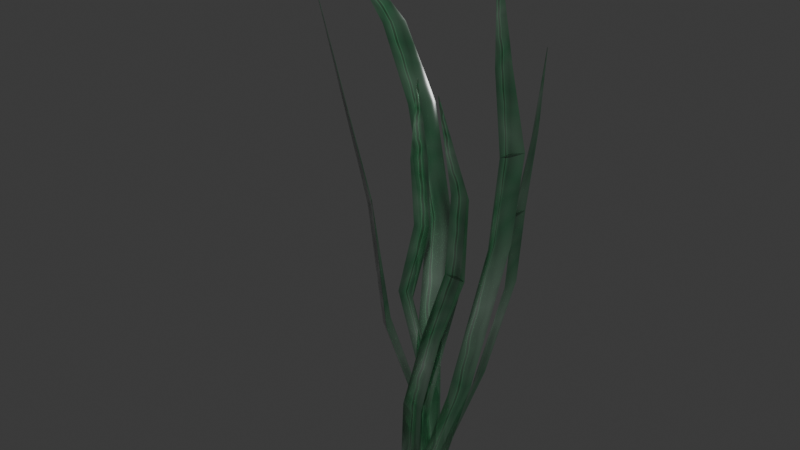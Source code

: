 # Source: grass_stranded.blend  (saved by Blender 4.5.91; exported with 4.5.12 LTS)
import bpy
from mathutils import Matrix  # noqa: F401  (used for matrix-valued properties, if any)

bpy.ops.wm.read_factory_settings(use_empty=True)
scene = bpy.context.scene
scene.name = 'Scene'

# ---- collections
col_collection = bpy.data.collections.new('Collection'); scene.collection.children.link(col_collection)

# ---- materials (node trees are filled in below, after node groups)
mat_grass_mat = bpy.data.materials.new('Grass_mat')

# ---- material node trees
mat_grass_mat.use_nodes = True; mat_grass_mat.node_tree.nodes.clear()
_N = mat_grass_mat.node_tree.nodes; _L = mat_grass_mat.node_tree.links
n0 = _N.new('ShaderNodeBsdfPrincipled'); n0.name = 'Principled BSDF'; n0.location = (678, 69)
n1 = _N.new('ShaderNodeOutputMaterial'); n1.name = 'Material Output'; n1.location = (1041, -112)
n2 = _N.new('ShaderNodeTexWave'); n2.name = 'Wave Texture'; n2.location = (-1660, -323)
n2.inputs[1].default_value = 85.4
n2.inputs[2].default_value = -0.7
n2.inputs[5].default_value = 0.8732
n3 = _N.new('ShaderNodeTexCoord'); n3.name = 'Texture Coordinate'; n3.location = (-1968, -29)
n4 = _N.new('ShaderNodeTexWave'); n4.name = 'Wave Texture.001'; n4.location = (-1439, 245)
n4.inputs[1].default_value = 108.6
n4.inputs[2].default_value = 2.3
n5 = _N.new('ShaderNodeMix'); n5.name = 'Mix'; n5.location = (-940, 286)
n5.data_type = 'RGBA'
n5.blend_type = 'MULTIPLY'
n6 = _N.new('ShaderNodeValToRGB'); n6.name = 'Color Ramp'; n6.location = (-1356, -244)
while len(n6.color_ramp.elements) > 1: n6.color_ramp.elements.remove(n6.color_ramp.elements[-1])
n6.color_ramp.elements[0].position = 0.0; n6.color_ramp.elements[0].color = (0.05741, 0.05741, 0.05741, 1.0)
_e = n6.color_ramp.elements.new(0.04979); _e.color = (0.6315, 0.6315, 0.6315, 1.0)
_e = n6.color_ramp.elements.new(0.2614); _e.color = (1.0, 1.0, 1.0, 1.0)
n7 = _N.new('ShaderNodeValToRGB'); n7.name = 'Color Ramp.001'; n7.location = (-562, -57)
while len(n7.color_ramp.elements) > 1: n7.color_ramp.elements.remove(n7.color_ramp.elements[-1])
n7.color_ramp.elements[0].position = 0.03734; n7.color_ramp.elements[0].color = (0.0153, 0.05034, 0.008387, 1.0)
_e = n7.color_ramp.elements.new(0.1618); _e.color = (0.007128, 0.07516, 0.009494, 1.0)
_e = n7.color_ramp.elements.new(0.1753); _e.color = (0.01229, 0.1093, 0.01198, 1.0)
_e = n7.color_ramp.elements.new(0.2614); _e.color = (0.02778, 0.2116, 0.01944, 1.0)
_e = n7.color_ramp.elements.new(0.3382); _e.color = (0.01745, 0.1434, 0.01447, 1.0)
n8 = _N.new('ShaderNodeTexVoronoi'); n8.name = 'Voronoi Texture'; n8.location = (-1138, 582)
n8.feature = 'DISTANCE_TO_EDGE'
n8.inputs[2].default_value = 50.0
n8.inputs[3].default_value = 3.0
n8.inputs[5].default_value = 0.4
n9 = _N.new('ShaderNodeMix'); n9.name = 'Mix.001'; n9.location = (-84, 52)
n9.data_type = 'RGBA'
n9.blend_type = 'SCREEN'
n10 = _N.new('ShaderNodeTexGradient'); n10.name = 'Gradient Texture'; n10.location = (-1221, -575)
n11 = _N.new('ShaderNodeValToRGB'); n11.name = 'Color Ramp.002'; n11.location = (-810, -683)
while len(n11.color_ramp.elements) > 1: n11.color_ramp.elements.remove(n11.color_ramp.elements[-1])
n11.color_ramp.elements[0].position = 0.0; n11.color_ramp.elements[0].color = (0.0, 0.0, 0.0, 1.0)
_e = n11.color_ramp.elements.new(1.0); _e.color = (1.0, 1.0, 1.0, 1.0)
n12 = _N.new('ShaderNodeTexGradient'); n12.name = 'Gradient Texture.001'; n12.location = (-999, -268)
n13 = _N.new('ShaderNodeValToRGB'); n13.name = 'Color Ramp.003'; n13.location = (-739, -373)
while len(n13.color_ramp.elements) > 1: n13.color_ramp.elements.remove(n13.color_ramp.elements[-1])
n13.color_ramp.elements[0].position = 0.3693; n13.color_ramp.elements[0].color = (0.0, 0.0, 0.0, 1.0)
_e = n13.color_ramp.elements.new(0.4025); _e.color = (1.0, 1.0, 1.0, 1.0)
n14 = _N.new('ShaderNodeMix'); n14.name = 'Mix.002'; n14.location = (-371, -634)
n14.data_type = 'RGBA'
n15 = _N.new('ShaderNodeMix'); n15.name = 'Mix.003'; n15.location = (-76, -426)
n15.data_type = 'RGBA'
n16 = _N.new('ShaderNodeValToRGB'); n16.name = 'Color Ramp.004'; n16.location = (179, -411)
while len(n16.color_ramp.elements) > 1: n16.color_ramp.elements.remove(n16.color_ramp.elements[-1])
n16.color_ramp.elements[0].position = 0.09959; n16.color_ramp.elements[0].color = (0.0, 0.0, 0.0, 1.0)
_e = n16.color_ramp.elements.new(0.2158); _e.color = (0.2111, 0.2111, 0.2111, 1.0)
_e = n16.color_ramp.elements.new(0.2531); _e.color = (0.3396, 0.3396, 0.3396, 1.0)
_e = n16.color_ramp.elements.new(0.9793); _e.color = (1.0, 1.0, 1.0, 1.0)
n17 = _N.new('ShaderNodeValToRGB'); n17.name = 'Color Ramp.005'; n17.location = (191, -42)
while len(n17.color_ramp.elements) > 1: n17.color_ramp.elements.remove(n17.color_ramp.elements[-1])
n17.color_ramp.elements[0].position = 0.07469; n17.color_ramp.elements[0].color = (0.0, 0.0, 0.0, 1.0)
_e = n17.color_ramp.elements.new(0.5436); _e.color = (1.0, 1.0, 1.0, 1.0)
n18 = _N.new('ShaderNodeMix'); n18.name = 'Mix.004'; n18.location = (602, 532)
n18.data_type = 'RGBA'
n18.inputs[0].default_value = 1.0
n19 = _N.new('ShaderNodeHueSaturation'); n19.name = 'Hue/Saturation/Value'; n19.location = (418, 195)
n19.inputs[0].default_value = 0.55
n19.inputs[1].default_value = 0.8
n19.inputs[2].default_value = 1.5
_L.new(n3.outputs[2], n2.inputs[0])
_L.new(n3.outputs[2], n4.inputs[0])
_L.new(n2.outputs[0], n6.inputs[0])
_L.new(n5.outputs[2], n7.inputs[0])
_L.new(n6.outputs[0], n5.inputs[6])
_L.new(n7.outputs[0], n9.inputs[6])
_L.new(n8.outputs[0], n9.inputs[0])
_L.new(n4.outputs[1], n5.inputs[0])
_L.new(n4.outputs[0], n5.inputs[7])
_L.new(n3.outputs[2], n8.inputs[0])
_L.new(n10.outputs[0], n11.inputs[0])
_L.new(n12.outputs[0], n13.inputs[0])
_L.new(n3.outputs[2], n10.inputs[0])
_L.new(n3.outputs[2], n12.inputs[0])
_L.new(n13.outputs[0], n14.inputs[6])
_L.new(n11.outputs[0], n14.inputs[7])
_L.new(n14.outputs[2], n15.inputs[6])
_L.new(n5.outputs[2], n15.inputs[7])
_L.new(n16.outputs[0], n0.inputs[18])
_L.new(n9.outputs[2], n17.inputs[0])
_L.new(n17.outputs[0], n0.inputs[2])
_L.new(n0.outputs[0], n1.inputs[0])
_L.new(n9.outputs[2], n18.inputs[6])
_L.new(n18.outputs[2], n0.inputs[0])
_L.new(n9.outputs[2], n19.inputs[4])
_L.new(n19.outputs[0], n18.inputs[7])
_L.new(n15.outputs[2], n16.inputs[0])
n1.is_active_output = True

# ---- world
world_world = bpy.data.worlds.new('World'); scene.world = world_world
world_world.use_nodes = True; world_world.node_tree.nodes.clear()
_N = world_world.node_tree.nodes; _L = world_world.node_tree.links
n0 = _N.new('ShaderNodeOutputWorld'); n0.name = 'World Output'; n0.location = (200, 100)
n1 = _N.new('ShaderNodeBackground'); n1.name = 'Background'; n1.location = (-200, 100)
n1.inputs[0].default_value = (0.05088, 0.05088, 0.05088, 1.0)
_L.new(n1.outputs[0], n0.inputs[0])
n0.is_active_output = True
world_world.color = (0.05088, 0.05088, 0.05088)
world_world.sun_shadow_jitter_overblur = 0.0

# ---- meshes
me_plane_006 = bpy.data.meshes.new('Plane.006')
me_plane_006.from_pydata([(-0.5956, 0.02224, 0.01243), (0.2686, 0.01726, 0.0716), (1.84, 1.775, 0.2828), (1.863, 1.775, 0.2829), (1.962, 1.443, 0.2335), (2.363, 1.442, 0.2235), (1.219, 0.8893, 0.224), (1.711, 0.8873, 0.2265), (0.4228, 0.5227, 0.1805), (0.9635, 0.5294, 0.1795), (-0.1442, 0.01584, 0.05574), (1.851, 1.775, 0.2828), (2.178, 1.443, 0.225), (1.469, 0.8892, 0.2059), (0.7158, 0.5281, 0.1769), (2.212, 1.136, 0.2025), (1.68, 1.137, 0.201), (1.944, 1.137, 0.1877), (-0.2339, 0.01584, 0.001094), (0.39, 0.01584, -0.01653), (-0.9799, 1.203, -0.3667), (-0.9632, 1.203, -0.3672), (-0.3162, 1.011, -0.2417), (0.002948, 1.011, -0.2507), (0.08593, 0.6518, -0.04225), (0.4401, 0.6503, -0.05076), (-0.1142, 0.3475, 0.01585), (0.2527, 0.3492, 0.003713), (0.01906, 0.01156, 0.03731), (-0.9716, 1.203, -0.3669), (-0.1693, 1.011, -0.2523), (0.2488, 0.6517, -0.06045), (0.07308, 0.3483, 0.007015), (0.3324, 0.8618, -0.1731), (-0.04977, 0.8625, -0.163), (0.1277, 0.8625, -0.1781), (0.1197, 0.01584, 0.04883), (-0.2432, 0.01584, -0.07145), (-2.16, 2.02, 0.1731), (-2.172, 2.02, 0.17), (-0.5498, 1.258, 0.1678), (-0.7996, 1.258, 0.1289), (-0.09727, 0.808, 0.1793), (-0.3413, 0.808, 0.114), (0.4725, 0.4583, 0.1077), (0.2488, 0.4583, 0.04782), (-0.05004, 0.01584, -0.01973), (-2.166, 2.02, 0.1716), (-0.7609, 1.258, 0.1569), (-0.3295, 0.808, 0.1562), (0.3385, 0.4583, 0.07809), (-0.2952, 0.01584, -0.006064), (0.5015, 0.01584, -0.006065), (-0.07893, 1.69, 0.02235), (-0.05766, 1.69, 0.02235), (-0.09854, 1.413, 0.05264), (0.32, 1.419, 0.03689), (-0.2119, 0.9148, 0.09391), (0.2382, 0.9129, 0.09666), (-0.413, 0.3958, -0.08588), (0.05817, 0.3978, -0.08808), (0.04417, 0.02282, 0.03896), (-0.06829, 1.69, 0.02235), (0.1099, 1.419, 0.03032), (0.01594, 0.9147, 0.07166), (-0.1685, 0.3967, -0.09026), (0.6129, 1.185, 0.07305), (0.126, 1.186, 0.07213), (0.3581, 1.176, 0.03269), (0.324, 0.0258, 0.05679), (0.2615, 0.06018, -0.0534), (1.773, 1.775, -0.2988), (1.772, 1.775, -0.3023), (1.444, 1.443, -0.3148), (1.358, 1.442, -0.3755), (1.421, 0.8893, -0.201), (1.412, 0.8873, -0.2761), (1.178, 0.5227, -0.07725), (1.144, 0.5294, -0.1597), (0.2812, 0.06018, 0.01306), (1.773, 1.775, -0.3006), (1.378, 1.443, -0.3474), (1.29, 0.8892, -0.2382), (1.14, 0.5281, -0.1218), (1.229, 1.136, -0.3514), (1.247, 1.137, -0.2701), (1.146, 1.137, -0.3098), (0.0773, 0.02011, 0.08171), (0.4533, 0.06891, -0.03642), (1.47, 2.156, -0.06111), (1.481, 2.156, -0.06502), (1.269, 1.73, -0.1196), (1.383, 1.728, -0.1917), (1.627, 1.12, -0.04391), (1.874, 1.118, -0.1256), (0.9469, 0.5097, 0.02624), (1.192, 0.5178, -0.06532), (0.2475, 0.06891, 0.03674), (1.476, 2.156, -0.06306), (1.308, 1.73, -0.1599), (1.613, 1.12, -0.09451), (1.057, 0.5163, -0.02481), (1.767, 1.43, -0.2048), (1.508, 1.431, -0.1158), (1.536, 1.431, -0.1666), (-0.2596, 0.01584, 0.06585), (0.2809, 0.02865, -0.06749), (-4.261, 2.087, -0.2257), (-4.246, 2.087, -0.2296), (-2.42, 1.75, -0.2147), (-2.129, 1.75, -0.2892), (-0.2399, 1.122, -0.06525), (0.09578, 1.12, -0.1462), (0.02893, 0.5902, 0.04202), (0.348, 0.5931, -0.04568), (0.0481, 0.0257, -0.0238), (-4.254, 2.087, -0.2277), (-2.341, 1.75, -0.2565), (-0.2084, 1.122, -0.119), (0.1691, 0.5915, -0.005802), (-1.081, 1.49, -0.2658), (-1.436, 1.491, -0.1774), (-1.36, 1.491, -0.2304)], [], [(12, 5, 3, 11), (17, 15, 5, 12), (14, 9, 7, 13), (10, 1, 9, 14), (0, 10, 14, 8), (8, 14, 13, 6), (16, 17, 12, 4), (4, 12, 11, 2), (6, 13, 17, 16), (13, 7, 15, 17), (15, 16, 17), (30, 23, 21, 29), (35, 33, 23, 30), (32, 27, 25, 31), (28, 19, 27, 32), (18, 28, 32, 26), (26, 32, 31, 24), (34, 35, 30, 22), (22, 30, 29, 20), (24, 31, 35, 34), (31, 25, 33, 35), (48, 41, 39, 47), (49, 43, 41, 48), (50, 45, 43, 49), (46, 37, 45, 50), (36, 46, 50, 44), (44, 50, 49, 42), (42, 49, 48, 40), (40, 48, 47, 38), (40, 41, 48), (63, 56, 54, 62), (68, 66, 56, 63), (65, 60, 58, 64), (61, 52, 60, 65), (51, 61, 65, 59), (59, 65, 64, 57), (67, 68, 63, 55), (55, 63, 62, 53), (57, 64, 68, 67), (64, 58, 66, 68), (81, 74, 72, 80), (86, 84, 74, 81), (83, 78, 76, 82), (79, 70, 78, 83), (69, 79, 83, 77), (77, 83, 82, 75), (85, 86, 81, 73), (73, 81, 80, 71), (75, 82, 86, 85), (82, 76, 84, 86), (84, 85, 86), (99, 92, 90, 98), (104, 102, 92, 99), (101, 96, 94, 100), (97, 88, 96, 101), (87, 97, 101, 95), (95, 101, 100, 93), (103, 104, 99, 91), (91, 99, 98, 89), (93, 100, 104, 103), (100, 94, 102, 104), (102, 103, 104), (117, 110, 108, 116), (122, 120, 110, 117), (119, 114, 112, 118), (115, 106, 114, 119), (105, 115, 119, 113), (113, 119, 118, 111), (121, 122, 117, 109), (109, 117, 116, 107), (111, 118, 122, 121), (118, 112, 120, 122)])
me_plane_006.polygons.foreach_set('use_smooth', [True] * 72)
_uv = me_plane_006.uv_layers.new(name='UVMap')
_uv.uv.foreach_set('vector', [0.5006, 0.5584, 0.5013, 0.5581, 0.5004, 0.5918, 0.5004, 0.5918, 0.5008, 0.5473, 0.5015, 0.5469, 0.5013, 0.5581, 0.5006, 0.5584, 0.5004, 0.5132, 0.5015, 0.5128, 0.5017, 0.5356, 0.5009, 0.5361, 0.5003, 0.5004, 0.5016, 0.5, 0.5015, 0.5128, 0.5004, 0.5132, 0.499, 0.5007, 0.5003, 0.5004, 0.5004, 0.5132, 0.4991, 0.5135, 0.4991, 0.5135, 0.5004, 0.5132, 0.5009, 0.5361, 0.499, 0.5363, 0.4992, 0.5474, 0.5008, 0.5473, 0.5006, 0.5584, 0.4994, 0.5585, 0.4994, 0.5585, 0.5006, 0.5584, 0.5004, 0.5918, 0.5003, 0.5918, 0.499, 0.5363, 0.5009, 0.5361, 0.5008, 0.5473, 0.4992, 0.5474, 0.5009, 0.5361, 0.5017, 0.5356, 0.5015, 0.5469, 0.5008, 0.5473, 0.5015, 0.5469, 0.4992, 0.5474, 0.5008, 0.5473, 0.5006, 0.5584, 0.5013, 0.5581, 0.5004, 0.5918, 0.5004, 0.5918, 0.5008, 0.5473, 0.5015, 0.5469, 0.5013, 0.5581, 0.5006, 0.5584, 0.5004, 0.5132, 0.5015, 0.5128, 0.5017, 0.5356, 0.5009, 0.5361, 0.5003, 0.5004, 0.5016, 0.5, 0.5015, 0.5128, 0.5004, 0.5132, 0.499, 0.5007, 0.5003, 0.5004, 0.5004, 0.5132, 0.4991, 0.5135, 0.4991, 0.5135, 0.5004, 0.5132, 0.5009, 0.5361, 0.499, 0.5363, 0.4992, 0.5474, 0.5008, 0.5473, 0.5006, 0.5584, 0.4994, 0.5585, 0.4994, 0.5585, 0.5006, 0.5584, 0.5004, 0.5918, 0.5003, 0.5918, 0.499, 0.5363, 0.5009, 0.5361, 0.5008, 0.5473, 0.4992, 0.5474, 0.5009, 0.5361, 0.5017, 0.5356, 0.5015, 0.5469, 0.5008, 0.5473, 0.5006, 0.5584, 0.5013, 0.5581, 0.5004, 0.5918, 0.5004, 0.5918, 0.5009, 0.5361, 0.5017, 0.5356, 0.5013, 0.5581, 0.5006, 0.5584, 0.5004, 0.5132, 0.5015, 0.5128, 0.5017, 0.5356, 0.5009, 0.5361, 0.5003, 0.5004, 0.5016, 0.5, 0.5015, 0.5128, 0.5004, 0.5132, 0.499, 0.5007, 0.5003, 0.5004, 0.5004, 0.5132, 0.4991, 0.5135, 0.4991, 0.5135, 0.5004, 0.5132, 0.5009, 0.5361, 0.499, 0.5363, 0.499, 0.5363, 0.5009, 0.5361, 0.5006, 0.5584, 0.4994, 0.5585, 0.4994, 0.5585, 0.5006, 0.5584, 0.5004, 0.5918, 0.5003, 0.5918, 0.4994, 0.5585, 0.5013, 0.5581, 0.5006, 0.5584, 0.5006, 0.5584, 0.5013, 0.5581, 0.5004, 0.5918, 0.5004, 0.5918, 0.5008, 0.5473, 0.5015, 0.5469, 0.5013, 0.5581, 0.5006, 0.5584, 0.5004, 0.5132, 0.5015, 0.5128, 0.5017, 0.5356, 0.5009, 0.5361, 0.5003, 0.5004, 0.5016, 0.5, 0.5015, 0.5128, 0.5004, 0.5132, 0.499, 0.5007, 0.5003, 0.5004, 0.5004, 0.5132, 0.4991, 0.5135, 0.4991, 0.5135, 0.5004, 0.5132, 0.5009, 0.5361, 0.499, 0.5363, 0.4992, 0.5474, 0.5008, 0.5473, 0.5006, 0.5584, 0.4994, 0.5585, 0.4994, 0.5585, 0.5006, 0.5584, 0.5004, 0.5918, 0.5003, 0.5918, 0.499, 0.5363, 0.5009, 0.5361, 0.5008, 0.5473, 0.4992, 0.5474, 0.5009, 0.5361, 0.5017, 0.5356, 0.5015, 0.5469, 0.5008, 0.5473, 0.5006, 0.5584, 0.5013, 0.5581, 0.5004, 0.5918, 0.5004, 0.5918, 0.5008, 0.5473, 0.5015, 0.5469, 0.5013, 0.5581, 0.5006, 0.5584, 0.5004, 0.5132, 0.5015, 0.5128, 0.5017, 0.5356, 0.5009, 0.5361, 0.5003, 0.5004, 0.5016, 0.5, 0.5015, 0.5128, 0.5004, 0.5132, 0.499, 0.5007, 0.5003, 0.5004, 0.5004, 0.5132, 0.4991, 0.5135, 0.4991, 0.5135, 0.5004, 0.5132, 0.5009, 0.5361, 0.499, 0.5363, 0.4992, 0.5474, 0.5008, 0.5473, 0.5006, 0.5584, 0.4994, 0.5585, 0.4994, 0.5585, 0.5006, 0.5584, 0.5004, 0.5918, 0.5003, 0.5918, 0.499, 0.5363, 0.5009, 0.5361, 0.5008, 0.5473, 0.4992, 0.5474, 0.5009, 0.5361, 0.5017, 0.5356, 0.5015, 0.5469, 0.5008, 0.5473, 0.5015, 0.5469, 0.4992, 0.5474, 0.5008, 0.5473, 0.5006, 0.5584, 0.5013, 0.5581, 0.5004, 0.5918, 0.5004, 0.5918, 0.5008, 0.5473, 0.5015, 0.5469, 0.5013, 0.5581, 0.5006, 0.5584, 0.5004, 0.5132, 0.5015, 0.5128, 0.5017, 0.5356, 0.5009, 0.5361, 0.5003, 0.5004, 0.5016, 0.5, 0.5015, 0.5128, 0.5004, 0.5132, 0.499, 0.5007, 0.5003, 0.5004, 0.5004, 0.5132, 0.4991, 0.5135, 0.4991, 0.5135, 0.5004, 0.5132, 0.5009, 0.5361, 0.499, 0.5363, 0.4992, 0.5474, 0.5008, 0.5473, 0.5006, 0.5584, 0.4994, 0.5585, 0.4994, 0.5585, 0.5006, 0.5584, 0.5004, 0.5918, 0.5003, 0.5918, 0.499, 0.5363, 0.5009, 0.5361, 0.5008, 0.5473, 0.4992, 0.5474, 0.5009, 0.5361, 0.5017, 0.5356, 0.5015, 0.5469, 0.5008, 0.5473, 0.5015, 0.5469, 0.4992, 0.5474, 0.5008, 0.5473, 0.5006, 0.5584, 0.5013, 0.5581, 0.5004, 0.5918, 0.5004, 0.5918, 0.5008, 0.5473, 0.5015, 0.5469, 0.5013, 0.5581, 0.5006, 0.5584, 0.5004, 0.5132, 0.5015, 0.5128, 0.5017, 0.5356, 0.5009, 0.5361, 0.5003, 0.5004, 0.5016, 0.5, 0.5015, 0.5128, 0.5004, 0.5132, 0.499, 0.5007, 0.5003, 0.5004, 0.5004, 0.5132, 0.4991, 0.5135, 0.4991, 0.5135, 0.5004, 0.5132, 0.5009, 0.5361, 0.499, 0.5363, 0.4992, 0.5474, 0.5008, 0.5473, 0.5006, 0.5584, 0.4994, 0.5585, 0.4994, 0.5585, 0.5006, 0.5584, 0.5004, 0.5918, 0.5003, 0.5918, 0.499, 0.5363, 0.5009, 0.5361, 0.5008, 0.5473, 0.4992, 0.5474, 0.5009, 0.5361, 0.5017, 0.5356, 0.5015, 0.5469, 0.5008, 0.5473])
me_plane_006.materials.append(mat_grass_mat)
me_plane_006.update()

# ---- objects
ob_plane_006 = bpy.data.objects.new('Plane.006', me_plane_006)

# ---- transforms, parenting, visibility, modifiers, constraints
ob_plane_006.location = (-3.95e-05, -0.003167, -0.01584)
ob_plane_006.rotation_euler = (1.571, -0.0, -0.01247)
ob_plane_006.scale = (0.1528, 1.0, 1.0)

# ---- collection membership
col_collection.objects.link(ob_plane_006)

# ---- scene / render settings (as saved in the file)
scene.frame_start = 1; scene.frame_end = 250; scene.frame_set(0)
scene.render.engine = 'BLENDER_EEVEE_NEXT'
bpy.context.view_layer.update()

# ---- added for rendering (the .blend has no active camera and no usable light): camera, sun
cam_auto = bpy.data.cameras.new('AutoCamera')
cam_auto.lens = 50.0
cam_auto.sensor_width = 36.0
cam_auto.clip_end = 1000.0
ob_auto_camera = bpy.data.objects.new('AutoCamera', cam_auto)
scene.collection.objects.link(ob_auto_camera)
ob_auto_camera.location = (2.13875, -2.69493, 2.89459)
ob_auto_camera.rotation_euler = (1.09748, -7.21219e-08, 0.694738)
scene.camera = ob_auto_camera
light_auto_sun = bpy.data.lights.new('AutoSun', 'SUN')
light_auto_sun.energy = 3.0
light_auto_sun.angle = 0.0523599
ob_auto_sun = bpy.data.objects.new('AutoSun', light_auto_sun)
scene.collection.objects.link(ob_auto_sun)
ob_auto_sun.rotation_euler = (0.872665, 0.174533, 0.523599)
bpy.context.view_layer.update()
